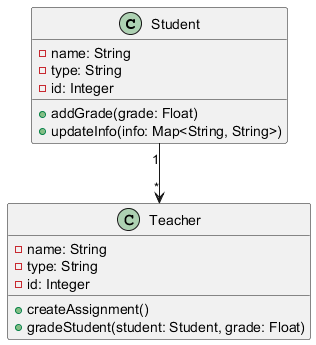

The diagram above was rendered by PlantUML. Its source (embedded in the PNG):
@startuml
    class Student {
      - name: String
      - type: String
      - id: Integer
      + addGrade(grade: Float)
      + updateInfo(info: Map<String, String>)
    }

    class Teacher {
      - name: String
      - type: String
      - id: Integer
      + createAssignment()
      + gradeStudent(student: Student, grade: Float)
    }
    Student "1" --> "*" Teacher
    @enduml